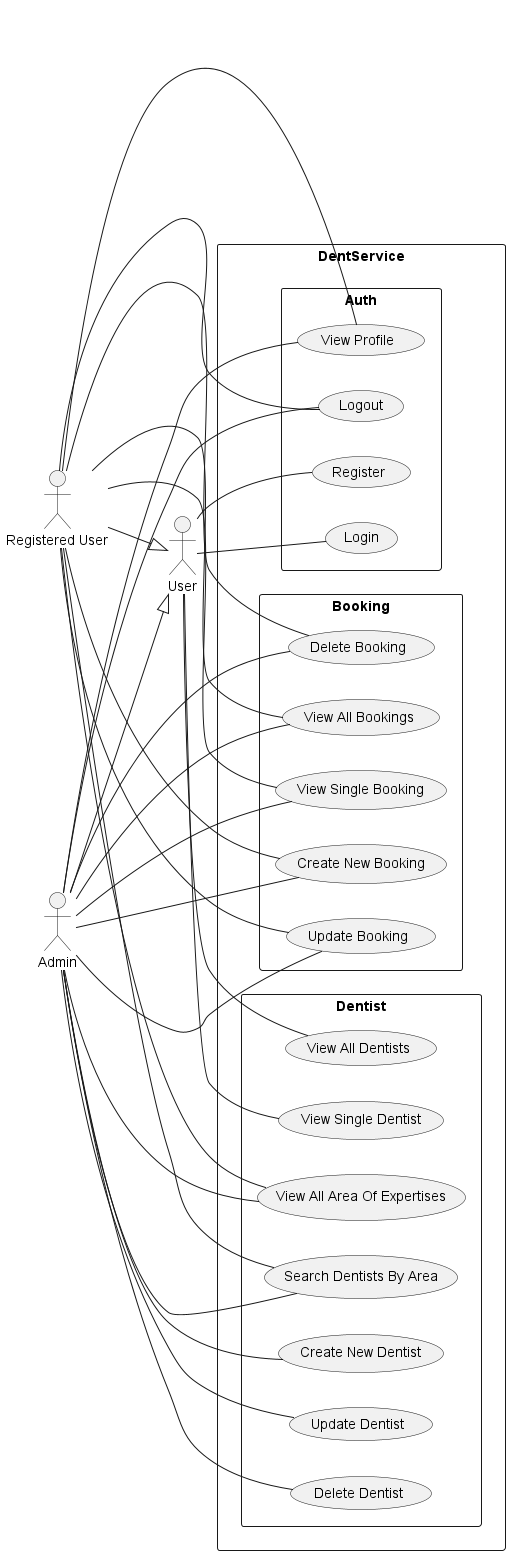

The diagram above was rendered by PlantUML. Its source (embedded in the PNG):
@startuml UseCaseDiagram

left to right direction

actor User as "User"
actor RegisteredUser as "Registered User"
actor Admin as "Admin"

rectangle "DentService" {
    rectangle "Auth" {
        usecase "Register" as UC_Register
        usecase "Login" as UC_Login
        usecase "View Profile" as UC_ViewProfile
        usecase "Logout" as UC_Logout
    }

    rectangle "Booking" {
        usecase "View All Bookings" as UC_ViewBookings
        usecase "View Single Booking" as UC_ViewBooking
        usecase "Create New Booking" as UC_CreateBooking
        usecase "Update Booking" as UC_UpdateBooking
        usecase "Delete Booking" as UC_DeleteBookind
    }

    rectangle "Dentist" {
        usecase "View All Dentists" as UC_ViewDentists
        usecase "View Single Dentist" as UC_ViewDentist
        usecase "Create New Dentist" as UC_CreateDentist
        usecase "Update Dentist" as UC_UpdateDentist
        usecase "Delete Dentist" as UC_DeleteDentist
        usecase "View All Area Of Expertises" as UC_ViewArea
        usecase "Search Dentists By Area" as UC_SearchByArea
    }
}
RegisteredUser --^ User
Admin --^ User
' or --|>

' auth
User -- UC_Register
User -- UC_Login
RegisteredUser -- UC_ViewProfile
RegisteredUser -- UC_Logout
Admin -- UC_ViewProfile
Admin -- UC_Logout

' booking
RegisteredUser -- UC_DeleteBookind
RegisteredUser -- UC_UpdateBooking
RegisteredUser -- UC_CreateBooking
RegisteredUser -- UC_ViewBooking
RegisteredUser -- UC_ViewBookings
Admin -- UC_DeleteBookind
Admin -- UC_UpdateBooking
Admin -- UC_CreateBooking
Admin -- UC_ViewBooking
Admin -- UC_ViewBookings

' detist
User -- UC_ViewDentists
User -- UC_ViewDentist
Admin -- UC_CreateDentist
Admin -- UC_UpdateDentist
Admin -- UC_DeleteDentist
RegisteredUser -- UC_ViewArea
RegisteredUser -- UC_SearchByArea
Admin -- UC_ViewArea
Admin -- UC_SearchByArea

@enduml